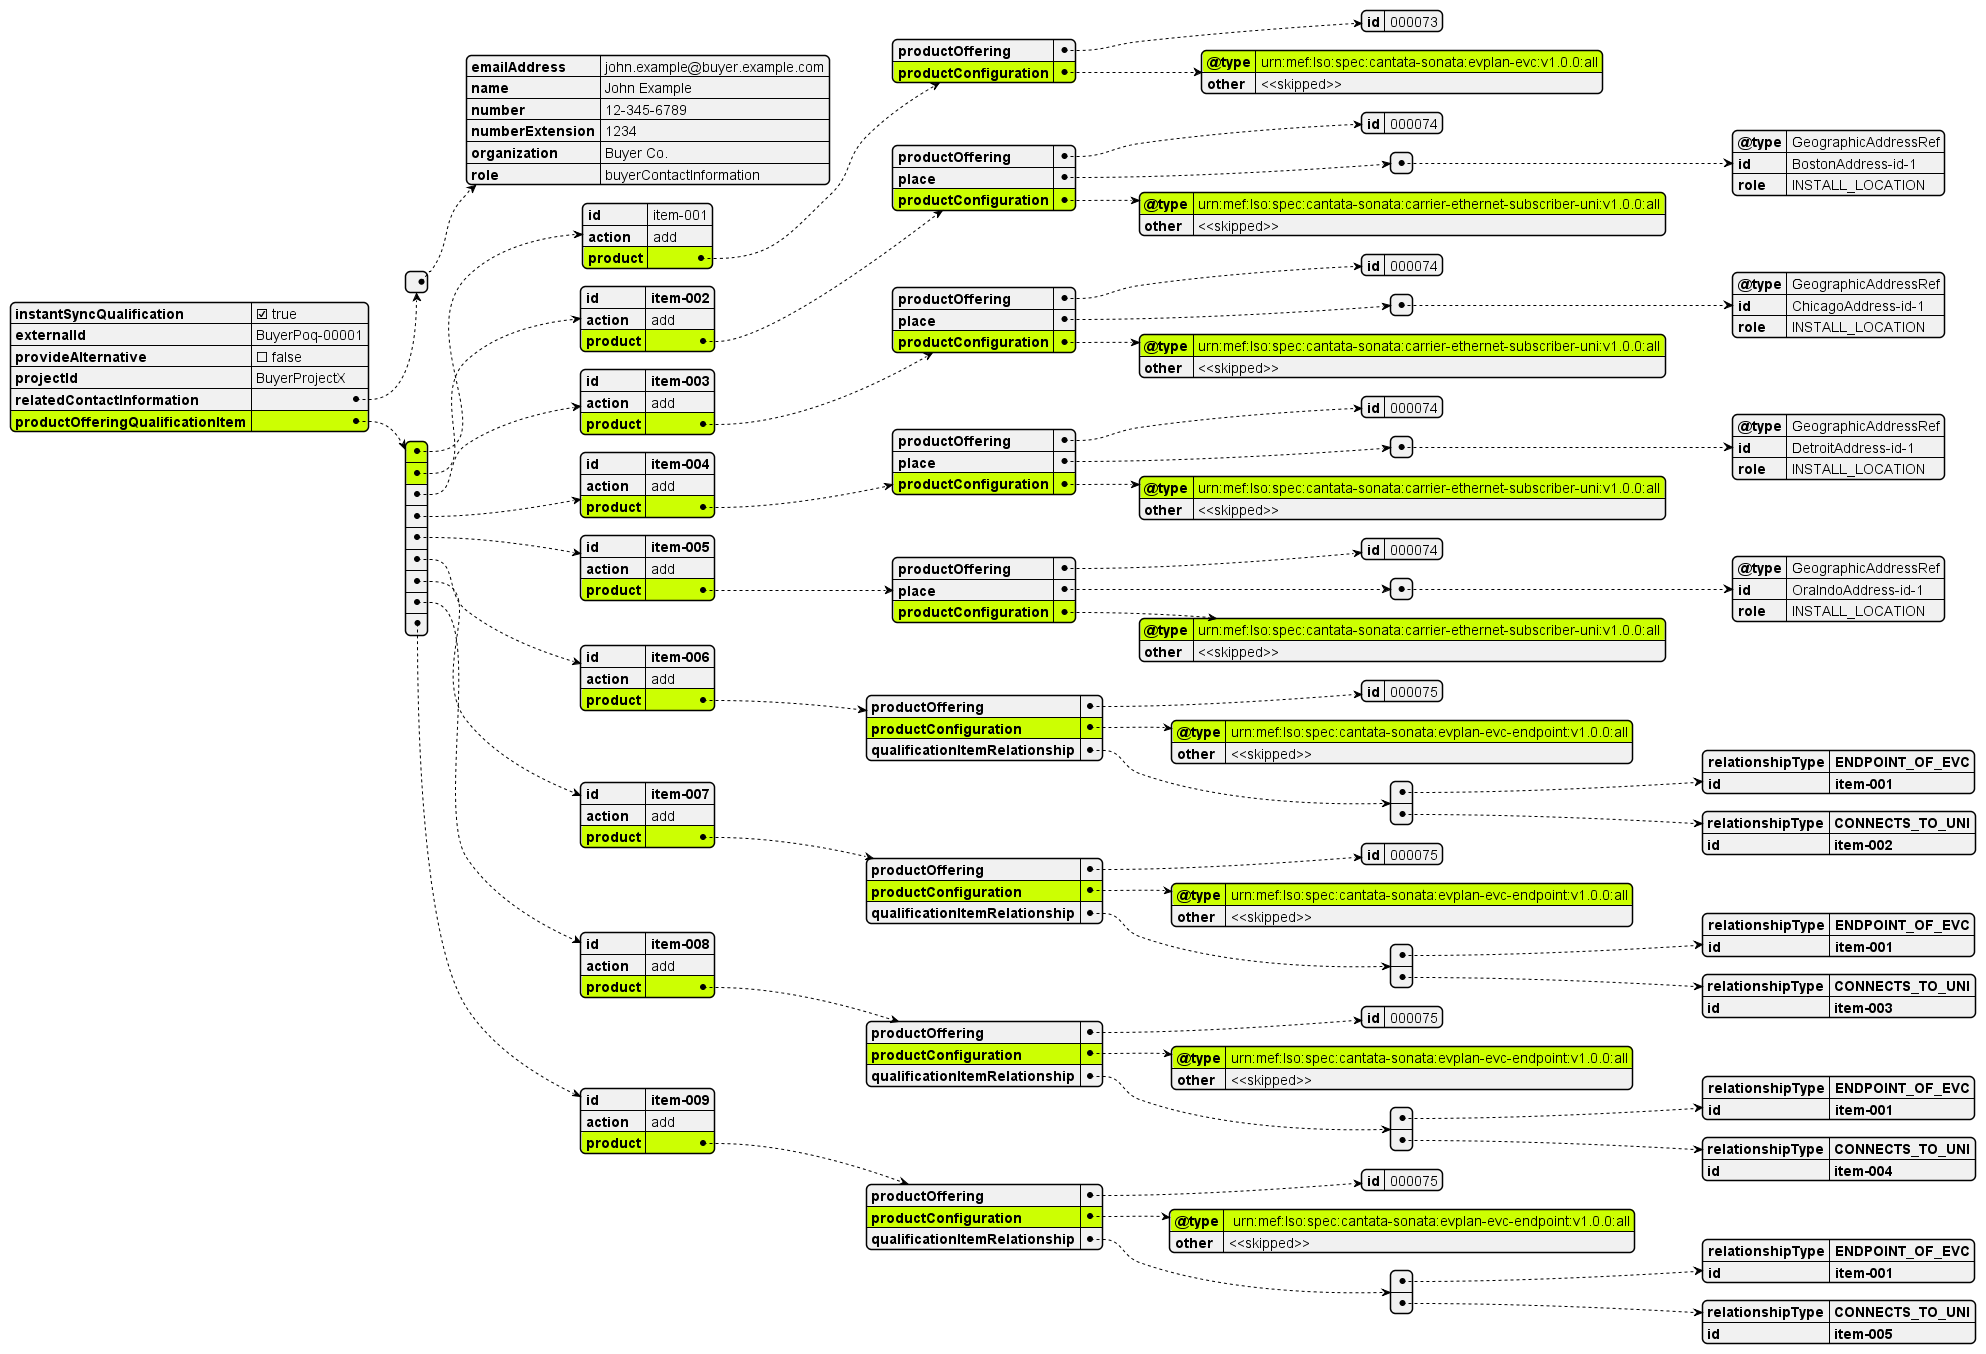

The diagram above was rendered by PlantUML. Its source (embedded in the PNG):
@startjson
#highlight "productOfferingQualificationItem"
#highlight "productOfferingQualificationItem" / "0" 
#highlight "productOfferingQualificationItem" / "0" / "product" 
#highlight "productOfferingQualificationItem" / "0" / "product" / "productConfiguration" 
#highlight "productOfferingQualificationItem" / "0" / "product" / "productConfiguration" / "@type"
#highlight "productOfferingQualificationItem" / "1" 
#highlight "productOfferingQualificationItem" / "1" / "product" 
#highlight "productOfferingQualificationItem" / "1" / "product" / "productConfiguration" 
#highlight "productOfferingQualificationItem" / "1" / "product" / "productConfiguration" / "@type"
#highlight "productOfferingQualificationItem" / "2" / "product" 
#highlight "productOfferingQualificationItem" / "2" / "product" / "productConfiguration" 
#highlight "productOfferingQualificationItem" / "2" / "product" / "productConfiguration" / "@type"
#highlight "productOfferingQualificationItem" / "3" / "product" 
#highlight "productOfferingQualificationItem" / "3" / "product" / "productConfiguration" 
#highlight "productOfferingQualificationItem" / "3" / "product" / "productConfiguration" / "@type"
#highlight "productOfferingQualificationItem" / "4" / "product" 
#highlight "productOfferingQualificationItem" / "4" / "product" / "productConfiguration" 
#highlight "productOfferingQualificationItem" / "4" / "product" / "productConfiguration" / "@type"
#highlight "productOfferingQualificationItem" / "5" / "product" 
#highlight "productOfferingQualificationItem" / "5" / "product" / "productConfiguration" 
#highlight "productOfferingQualificationItem" / "5" / "product" / "productConfiguration" / "@type"
#highlight "productOfferingQualificationItem" / "6" / "product" 
#highlight "productOfferingQualificationItem" / "6" / "product" / "productConfiguration" 
#highlight "productOfferingQualificationItem" / "6" / "product" / "productConfiguration" / "@type"
#highlight "productOfferingQualificationItem" / "7" / "product" 
#highlight "productOfferingQualificationItem" / "7" / "product" / "productConfiguration" 
#highlight "productOfferingQualificationItem" / "7" / "product" / "productConfiguration" / "@type"
#highlight "productOfferingQualificationItem" / "8" / "product" 
#highlight "productOfferingQualificationItem" / "8" / "product" / "productConfiguration" 
#highlight "productOfferingQualificationItem" / "8" / "product" / "productConfiguration" / "@type"

{
  "instantSyncQualification": true,
  "externalId": "BuyerPoq-00001",
  "provideAlternative": false,
  "projectId": "BuyerProjectX",
  "relatedContactInformation": [
    {
      "emailAddress": "john.example@buyer.example.com",
      "name": "John Example",
      "number": "12-345-6789",
      "numberExtension": "1234",
      "organization": "Buyer Co.",
      "role": "buyerContactInformation"
    }
  ],
  "productOfferingQualificationItem": [
    {
      "id": "item-001",
      "action": "add",
      "product": {
        "productOffering": {
          "id": "000073"
        },
        "productConfiguration": {
          "@type": "urn:mef:lso:spec:cantata-sonata:evplan-evc:v1.0.0:all",
          "other": "<<skipped>>"
        }
      }
    },
  {
      "**id**": "**item-002**",
      "action": "add",
      "product": {
        "productOffering": {
          "id": "000074"
        },
        "place": [
          {
            "@type": "GeographicAddressRef",
            "id": "BostonAddress-id-1",
            "role": "INSTALL_LOCATION"
          }
        ],
        "productConfiguration": {
          "@type": "urn:mef:lso:spec:cantata-sonata:carrier-ethernet-subscriber-uni:v1.0.0:all",
          "other": "<<skipped>>"
        }
      }
    },
    {
      "**id**": "**item-003**",
      "action": "add",
      "product": {
        "productOffering": {
          "id": "000074"
        },
        "place": [
          {
            "@type": "GeographicAddressRef",
            "id": "ChicagoAddress-id-1",
            "role": "INSTALL_LOCATION"
          }
        ],
        "productConfiguration": {
          "@type": "urn:mef:lso:spec:cantata-sonata:carrier-ethernet-subscriber-uni:v1.0.0:all",
          "other": "<<skipped>>"
        }
      }
    },
    {
      "**id**": "**item-004**",
      "action": "add",
      "product": {
        "productOffering": {
          "id": "000074"
        },
        "place": [
          {
            "@type": "GeographicAddressRef",
            "id": "DetroitAddress-id-1",
            "role": "INSTALL_LOCATION"
          }
        ],
        "productConfiguration": {
          "@type": "urn:mef:lso:spec:cantata-sonata:carrier-ethernet-subscriber-uni:v1.0.0:all",
          "other": "<<skipped>>"
        }
      }
    },
        {
      "**id**": "**item-005**",
      "action": "add",
      "product": {
        "productOffering": {
          "id": "000074"
        },
        "place": [
          {
            "@type": "GeographicAddressRef",
            "id": "OralndoAddress-id-1",
            "role": "INSTALL_LOCATION"
          }
        ],
        "productConfiguration": {
          "@type": "urn:mef:lso:spec:cantata-sonata:carrier-ethernet-subscriber-uni:v1.0.0:all",
          "other": "<<skipped>>"
        }
      }
    },
    {
      "**id**": "**item-006**",
      "action": "add",
      "product": {
        "productOffering": {
          "id": "000075"
        },
        "productConfiguration": {
          "@type": "urn:mef:lso:spec:cantata-sonata:evplan-evc-endpoint:v1.0.0:all",
          "other": "<<skipped>>"
        },
        "**qualificationItemRelationship**": [
        {
          "**relationshipType**": "**ENDPOINT_OF_EVC**",
          "**id**": "**item-001**"
        },
        {
          "**relationshipType**": "**CONNECTS_TO_UNI**",
          "**id**": "**item-002**"
        }

      ]
      }
    },
    {
      "**id**": "**item-007**",
      "action": "add",
      "product": {
        "productOffering": {
          "id": "000075"
        },
        "productConfiguration": {
          "@type": "urn:mef:lso:spec:cantata-sonata:evplan-evc-endpoint:v1.0.0:all",
          "other": "<<skipped>>"
        },
        "**qualificationItemRelationship**": [
        {
          "**relationshipType**": "**ENDPOINT_OF_EVC**",
          "**id**": "**item-001**"
        },
        {
          "**relationshipType**": "**CONNECTS_TO_UNI**",
          "**id**": "**item-003**"
        }
      ]
      }
    },
    {
      "**id**": "**item-008**",
      "action": "add",
      "product": {
        "productOffering": {
          "id": "000075"
        },
        "productConfiguration": {
          "@type": "urn:mef:lso:spec:cantata-sonata:evplan-evc-endpoint:v1.0.0:all",
          "other": "<<skipped>>"
        },
        "**qualificationItemRelationship**": [
        {
          "**relationshipType**": "**ENDPOINT_OF_EVC**",
          "**id**": "**item-001**"
        },
        {
          "**relationshipType**": "**CONNECTS_TO_UNI**",
          "**id**": "**item-004**"
        }
      ]
      }
    },
        {
      "**id**": "**item-009**",
      "action": "add",
      "product": {
        "productOffering": {
          "id": "000075"
        },
        "productConfiguration": {
          "@type": " urn:mef:lso:spec:cantata-sonata:evplan-evc-endpoint:v1.0.0:all",
          "other": "<<skipped>>"
        },
        "**qualificationItemRelationship**": [
        {
          "**relationshipType**": "**ENDPOINT_OF_EVC**",
          "**id**": "**item-001**"
        },
         {
          "**relationshipType**": "**CONNECTS_TO_UNI**",
          "**id**": "**item-005**"
        }
      ]
      }
    }
  ]
}
@endjson